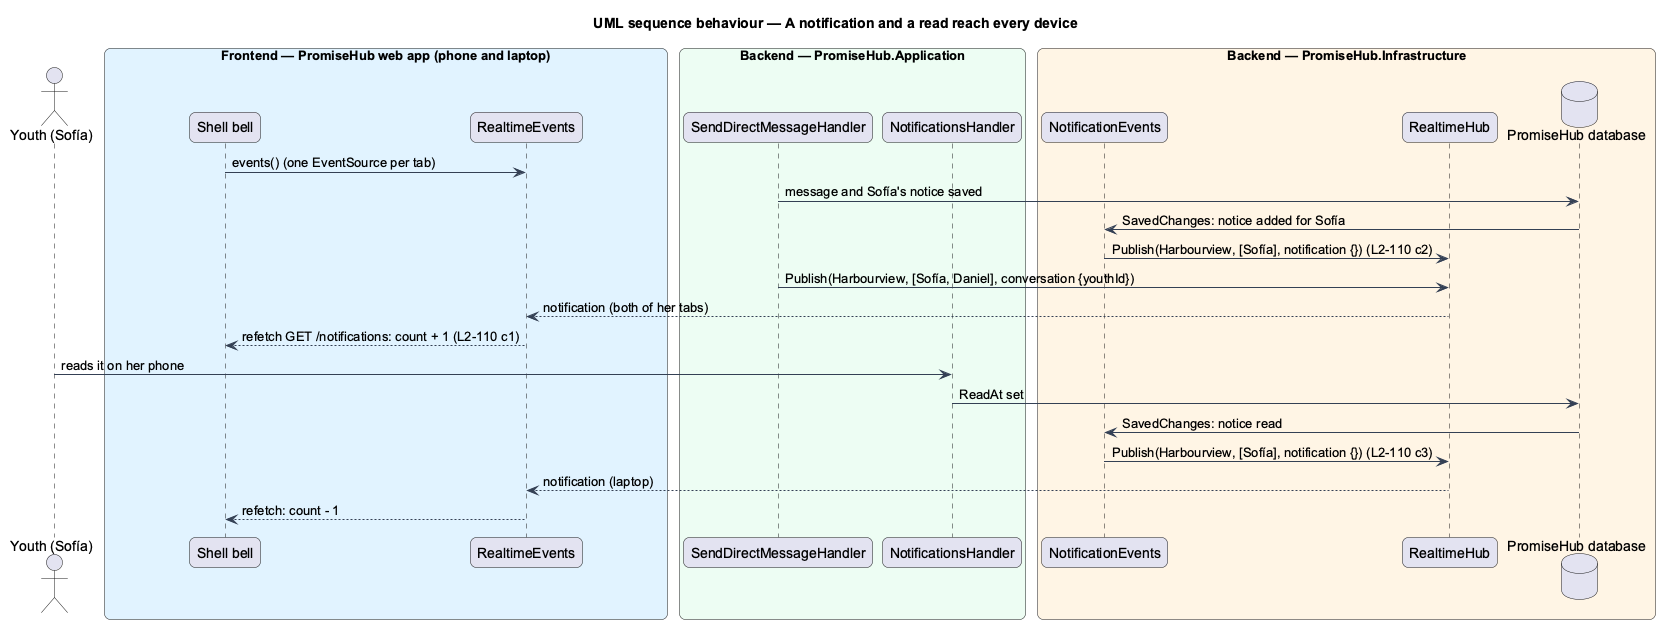

The diagram above was rendered by PlantUML. Its source (embedded in the PNG):
@startuml
title UML sequence behaviour — A notification and a read reach every device
skinparam backgroundColor #FFFFFF
skinparam shadowing false
skinparam roundcorner 12
skinparam defaultFontName Arial
skinparam ArrowColor #344054
actor "Youth (Sofía)" as actor
box "Frontend — PromiseHub web app (phone and laptop)" #E0F2FE
  participant "Shell bell" as bell
  participant "RealtimeEvents" as src
end box
box "Backend — PromiseHub.Application" #ECFDF3
  participant "SendDirectMessageHandler" as sh
  participant "NotificationsHandler" as nh
end box
box "Backend — PromiseHub.Infrastructure" #FFF4E5
  participant "NotificationEvents" as ev
  participant "RealtimeHub" as hub
  database "PromiseHub database" as db
end box
bell -> src : events() (one EventSource per tab)
sh -> db : message and Sofía's notice saved
db -> ev : SavedChanges: notice added for Sofía
ev -> hub : Publish(Harbourview, [Sofía], notification {}) (L2-110 c2)
sh -> hub : Publish(Harbourview, [Sofía, Daniel], conversation {youthId})
hub --> src : notification (both of her tabs)
src --> bell : refetch GET /notifications: count + 1 (L2-110 c1)
actor -> nh : reads it on her phone
nh -> db : ReadAt set
db -> ev : SavedChanges: notice read
ev -> hub : Publish(Harbourview, [Sofía], notification {}) (L2-110 c3)
hub --> src : notification (laptop)
src --> bell : refetch: count - 1
@enduml